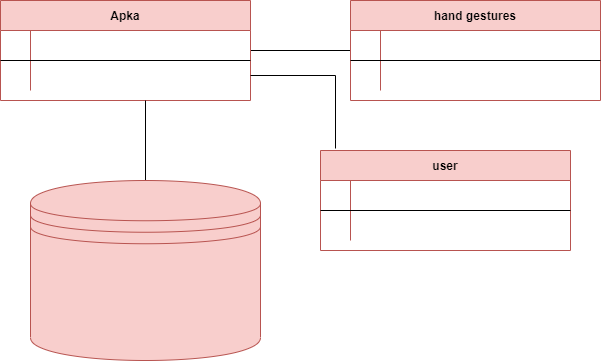

The diagram above was exported from draw.io. Its source (the exported page's mxGraphModel, read from the mxfile embedded in the PNG):
<mxGraphModel dx="1422" dy="794" grid="1" gridSize="10" guides="1" tooltips="1" connect="1" arrows="1" fold="1" page="1" pageScale="1" pageWidth="827" pageHeight="1169" math="0" shadow="0">
  <root>
    <mxCell id="0" />
    <mxCell id="1" parent="0" />
    <mxCell id="XRYC3-FWTbALeVxcK7oH-1" style="edgeStyle=orthogonalEdgeStyle;rounded=0;orthogonalLoop=1;jettySize=auto;html=1;endArrow=none;endFill=0;" edge="1" parent="1" source="XRYC3-FWTbALeVxcK7oH-2" target="XRYC3-FWTbALeVxcK7oH-11">
      <mxGeometry relative="1" as="geometry" />
    </mxCell>
    <mxCell id="XRYC3-FWTbALeVxcK7oH-2" value="Apka" style="shape=table;startSize=30;container=1;collapsible=1;childLayout=tableLayout;fixedRows=1;rowLines=0;fontStyle=1;align=center;resizeLast=1;fillColor=#f8cecc;strokeColor=#b85450;" vertex="1" parent="1">
      <mxGeometry x="70" y="260" width="250" height="100" as="geometry" />
    </mxCell>
    <mxCell id="XRYC3-FWTbALeVxcK7oH-3" value="" style="shape=partialRectangle;collapsible=0;dropTarget=0;pointerEvents=0;fillColor=none;points=[[0,0.5],[1,0.5]];portConstraint=eastwest;top=0;left=0;right=0;bottom=1;" vertex="1" parent="XRYC3-FWTbALeVxcK7oH-2">
      <mxGeometry y="30" width="250" height="30" as="geometry" />
    </mxCell>
    <mxCell id="XRYC3-FWTbALeVxcK7oH-4" value="" style="shape=partialRectangle;overflow=hidden;connectable=0;fillColor=none;top=0;left=0;bottom=0;right=0;fontStyle=1;" vertex="1" parent="XRYC3-FWTbALeVxcK7oH-3">
      <mxGeometry width="30" height="30" as="geometry">
        <mxRectangle width="30" height="30" as="alternateBounds" />
      </mxGeometry>
    </mxCell>
    <mxCell id="XRYC3-FWTbALeVxcK7oH-5" value="" style="shape=partialRectangle;overflow=hidden;connectable=0;fillColor=none;top=0;left=0;bottom=0;right=0;align=left;spacingLeft=6;fontStyle=5;" vertex="1" parent="XRYC3-FWTbALeVxcK7oH-3">
      <mxGeometry x="30" width="220" height="30" as="geometry">
        <mxRectangle width="220" height="30" as="alternateBounds" />
      </mxGeometry>
    </mxCell>
    <mxCell id="XRYC3-FWTbALeVxcK7oH-6" value="" style="shape=partialRectangle;collapsible=0;dropTarget=0;pointerEvents=0;fillColor=none;points=[[0,0.5],[1,0.5]];portConstraint=eastwest;top=0;left=0;right=0;bottom=0;" vertex="1" parent="XRYC3-FWTbALeVxcK7oH-2">
      <mxGeometry y="60" width="250" height="30" as="geometry" />
    </mxCell>
    <mxCell id="XRYC3-FWTbALeVxcK7oH-7" value="" style="shape=partialRectangle;overflow=hidden;connectable=0;fillColor=none;top=0;left=0;bottom=0;right=0;" vertex="1" parent="XRYC3-FWTbALeVxcK7oH-6">
      <mxGeometry width="30" height="30" as="geometry">
        <mxRectangle width="30" height="30" as="alternateBounds" />
      </mxGeometry>
    </mxCell>
    <mxCell id="XRYC3-FWTbALeVxcK7oH-8" value="" style="shape=partialRectangle;overflow=hidden;connectable=0;fillColor=none;top=0;left=0;bottom=0;right=0;align=left;spacingLeft=6;" vertex="1" parent="XRYC3-FWTbALeVxcK7oH-6">
      <mxGeometry x="30" width="220" height="30" as="geometry">
        <mxRectangle width="220" height="30" as="alternateBounds" />
      </mxGeometry>
    </mxCell>
    <mxCell id="XRYC3-FWTbALeVxcK7oH-9" style="edgeStyle=orthogonalEdgeStyle;rounded=0;orthogonalLoop=1;jettySize=auto;html=1;endArrow=none;endFill=0;" edge="1" parent="1" source="XRYC3-FWTbALeVxcK7oH-10">
      <mxGeometry relative="1" as="geometry">
        <mxPoint x="215" y="360" as="targetPoint" />
      </mxGeometry>
    </mxCell>
    <mxCell id="XRYC3-FWTbALeVxcK7oH-10" value="" style="shape=datastore;whiteSpace=wrap;html=1;fillColor=#f8cecc;strokeColor=#b85450;" vertex="1" parent="1">
      <mxGeometry x="100" y="440" width="230" height="180" as="geometry" />
    </mxCell>
    <mxCell id="XRYC3-FWTbALeVxcK7oH-11" value="hand gestures" style="shape=table;startSize=30;container=1;collapsible=1;childLayout=tableLayout;fixedRows=1;rowLines=0;fontStyle=1;align=center;resizeLast=1;fillColor=#f8cecc;strokeColor=#b85450;" vertex="1" parent="1">
      <mxGeometry x="420" y="260" width="250" height="100" as="geometry" />
    </mxCell>
    <mxCell id="XRYC3-FWTbALeVxcK7oH-12" value="" style="shape=partialRectangle;collapsible=0;dropTarget=0;pointerEvents=0;fillColor=none;points=[[0,0.5],[1,0.5]];portConstraint=eastwest;top=0;left=0;right=0;bottom=1;" vertex="1" parent="XRYC3-FWTbALeVxcK7oH-11">
      <mxGeometry y="30" width="250" height="30" as="geometry" />
    </mxCell>
    <mxCell id="XRYC3-FWTbALeVxcK7oH-13" value="" style="shape=partialRectangle;overflow=hidden;connectable=0;fillColor=none;top=0;left=0;bottom=0;right=0;fontStyle=1;" vertex="1" parent="XRYC3-FWTbALeVxcK7oH-12">
      <mxGeometry width="30" height="30" as="geometry">
        <mxRectangle width="30" height="30" as="alternateBounds" />
      </mxGeometry>
    </mxCell>
    <mxCell id="XRYC3-FWTbALeVxcK7oH-14" value="" style="shape=partialRectangle;overflow=hidden;connectable=0;fillColor=none;top=0;left=0;bottom=0;right=0;align=left;spacingLeft=6;fontStyle=5;" vertex="1" parent="XRYC3-FWTbALeVxcK7oH-12">
      <mxGeometry x="30" width="220" height="30" as="geometry">
        <mxRectangle width="220" height="30" as="alternateBounds" />
      </mxGeometry>
    </mxCell>
    <mxCell id="XRYC3-FWTbALeVxcK7oH-15" value="" style="shape=partialRectangle;collapsible=0;dropTarget=0;pointerEvents=0;fillColor=none;points=[[0,0.5],[1,0.5]];portConstraint=eastwest;top=0;left=0;right=0;bottom=0;" vertex="1" parent="XRYC3-FWTbALeVxcK7oH-11">
      <mxGeometry y="60" width="250" height="30" as="geometry" />
    </mxCell>
    <mxCell id="XRYC3-FWTbALeVxcK7oH-16" value="" style="shape=partialRectangle;overflow=hidden;connectable=0;fillColor=none;top=0;left=0;bottom=0;right=0;" vertex="1" parent="XRYC3-FWTbALeVxcK7oH-15">
      <mxGeometry width="30" height="30" as="geometry">
        <mxRectangle width="30" height="30" as="alternateBounds" />
      </mxGeometry>
    </mxCell>
    <mxCell id="XRYC3-FWTbALeVxcK7oH-17" value="" style="shape=partialRectangle;overflow=hidden;connectable=0;fillColor=none;top=0;left=0;bottom=0;right=0;align=left;spacingLeft=6;" vertex="1" parent="XRYC3-FWTbALeVxcK7oH-15">
      <mxGeometry x="30" width="220" height="30" as="geometry">
        <mxRectangle width="220" height="30" as="alternateBounds" />
      </mxGeometry>
    </mxCell>
    <mxCell id="XRYC3-FWTbALeVxcK7oH-18" value="user" style="shape=table;startSize=30;container=1;collapsible=1;childLayout=tableLayout;fixedRows=1;rowLines=0;fontStyle=1;align=center;resizeLast=1;fillColor=#f8cecc;strokeColor=#b85450;" vertex="1" parent="1">
      <mxGeometry x="390" y="410" width="250" height="100" as="geometry" />
    </mxCell>
    <mxCell id="XRYC3-FWTbALeVxcK7oH-19" value="" style="shape=partialRectangle;collapsible=0;dropTarget=0;pointerEvents=0;fillColor=none;points=[[0,0.5],[1,0.5]];portConstraint=eastwest;top=0;left=0;right=0;bottom=1;" vertex="1" parent="XRYC3-FWTbALeVxcK7oH-18">
      <mxGeometry y="30" width="250" height="30" as="geometry" />
    </mxCell>
    <mxCell id="XRYC3-FWTbALeVxcK7oH-20" value="" style="shape=partialRectangle;overflow=hidden;connectable=0;fillColor=none;top=0;left=0;bottom=0;right=0;fontStyle=1;" vertex="1" parent="XRYC3-FWTbALeVxcK7oH-19">
      <mxGeometry width="30" height="30" as="geometry">
        <mxRectangle width="30" height="30" as="alternateBounds" />
      </mxGeometry>
    </mxCell>
    <mxCell id="XRYC3-FWTbALeVxcK7oH-21" value="" style="shape=partialRectangle;overflow=hidden;connectable=0;fillColor=none;top=0;left=0;bottom=0;right=0;align=left;spacingLeft=6;fontStyle=5;" vertex="1" parent="XRYC3-FWTbALeVxcK7oH-19">
      <mxGeometry x="30" width="220" height="30" as="geometry">
        <mxRectangle width="220" height="30" as="alternateBounds" />
      </mxGeometry>
    </mxCell>
    <mxCell id="XRYC3-FWTbALeVxcK7oH-22" value="" style="shape=partialRectangle;collapsible=0;dropTarget=0;pointerEvents=0;fillColor=none;points=[[0,0.5],[1,0.5]];portConstraint=eastwest;top=0;left=0;right=0;bottom=0;" vertex="1" parent="XRYC3-FWTbALeVxcK7oH-18">
      <mxGeometry y="60" width="250" height="30" as="geometry" />
    </mxCell>
    <mxCell id="XRYC3-FWTbALeVxcK7oH-23" value="" style="shape=partialRectangle;overflow=hidden;connectable=0;fillColor=none;top=0;left=0;bottom=0;right=0;" vertex="1" parent="XRYC3-FWTbALeVxcK7oH-22">
      <mxGeometry width="30" height="30" as="geometry">
        <mxRectangle width="30" height="30" as="alternateBounds" />
      </mxGeometry>
    </mxCell>
    <mxCell id="XRYC3-FWTbALeVxcK7oH-24" value="" style="shape=partialRectangle;overflow=hidden;connectable=0;fillColor=none;top=0;left=0;bottom=0;right=0;align=left;spacingLeft=6;" vertex="1" parent="XRYC3-FWTbALeVxcK7oH-22">
      <mxGeometry x="30" width="220" height="30" as="geometry">
        <mxRectangle width="220" height="30" as="alternateBounds" />
      </mxGeometry>
    </mxCell>
    <mxCell id="XRYC3-FWTbALeVxcK7oH-25" style="edgeStyle=orthogonalEdgeStyle;rounded=0;orthogonalLoop=1;jettySize=auto;html=1;entryX=0.06;entryY=-0.02;entryDx=0;entryDy=0;entryPerimeter=0;endArrow=none;endFill=0;" edge="1" parent="1" source="XRYC3-FWTbALeVxcK7oH-6" target="XRYC3-FWTbALeVxcK7oH-18">
      <mxGeometry relative="1" as="geometry" />
    </mxCell>
  </root>
</mxGraphModel>